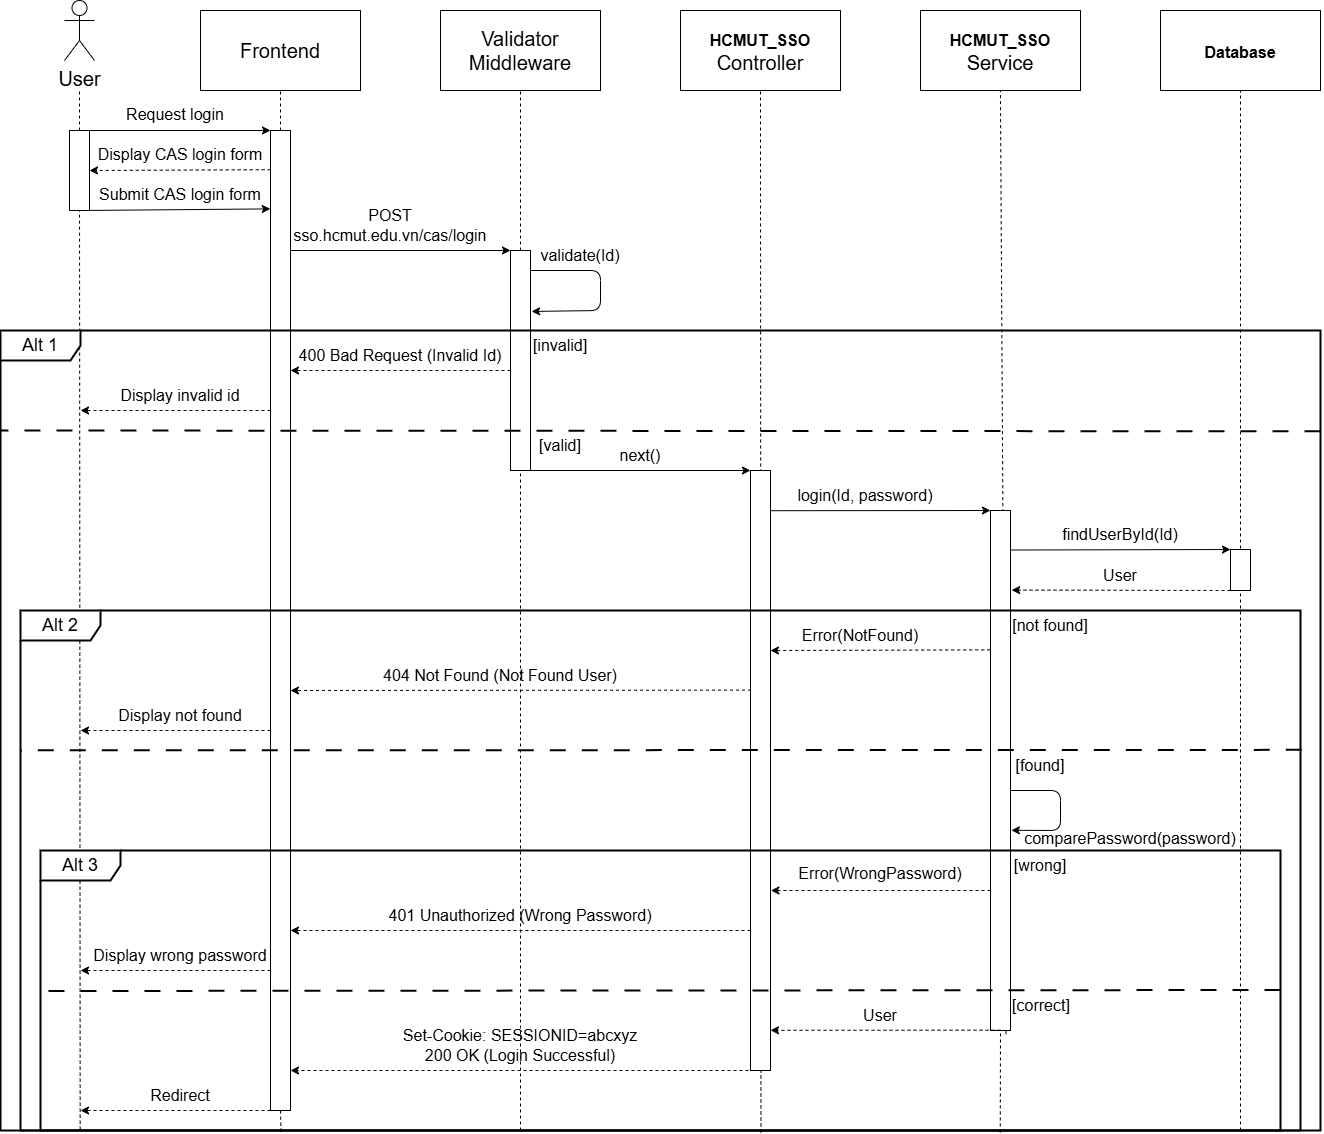

The diagram above was exported from draw.io. Its source (the exported page's mxGraphModel, read from the mxfile embedded in the PNG):
<mxGraphModel dx="1505" dy="705" grid="1" gridSize="10" guides="1" tooltips="1" connect="1" arrows="1" fold="1" page="1" pageScale="1" pageWidth="850" pageHeight="1100" background="#ffffff" math="0" shadow="0">
  <root>
    <mxCell id="0" />
    <mxCell id="1" parent="0" />
    <mxCell id="32" value="" style="endArrow=none;dashed=1;html=1;entryX=0.5;entryY=1;entryDx=0;entryDy=0;entryPerimeter=0;exitX=0.774;exitY=1.007;exitDx=0;exitDy=0;exitPerimeter=0;" parent="1" source="119" edge="1">
      <mxGeometry width="50" height="50" relative="1" as="geometry">
        <mxPoint x="1080" y="840" as="sourcePoint" />
        <mxPoint x="1079.92" y="160" as="targetPoint" />
      </mxGeometry>
    </mxCell>
    <mxCell id="119" value="" style="rounded=0;whiteSpace=wrap;html=1;" parent="1" vertex="1">
      <mxGeometry x="1070" y="580" width="20" height="520" as="geometry" />
    </mxCell>
    <mxCell id="23" value="" style="endArrow=none;dashed=1;html=1;entryX=0.5;entryY=1;entryDx=0;entryDy=0;entryPerimeter=0;exitX=0.581;exitY=1.007;exitDx=0;exitDy=0;exitPerimeter=0;" parent="1" source="100" target="7" edge="1">
      <mxGeometry width="50" height="50" relative="1" as="geometry">
        <mxPoint x="840" y="960" as="sourcePoint" />
        <mxPoint x="840.05" y="170" as="targetPoint" />
      </mxGeometry>
    </mxCell>
    <mxCell id="113" value="" style="rounded=0;whiteSpace=wrap;html=1;" parent="1" vertex="1">
      <mxGeometry x="350" y="200" width="20" height="980" as="geometry" />
    </mxCell>
    <mxCell id="2" value="Validator&lt;div&gt;Middleware&lt;/div&gt;" style="rounded=0;whiteSpace=wrap;html=1;fontSize=20;" parent="1" vertex="1">
      <mxGeometry x="520" y="80" width="160" height="80" as="geometry" />
    </mxCell>
    <mxCell id="3" value="User" style="shape=umlActor;verticalLabelPosition=bottom;verticalAlign=top;html=1;outlineConnect=0;fontSize=20;" parent="1" vertex="1">
      <mxGeometry x="144" y="70" width="30" height="60" as="geometry" />
    </mxCell>
    <mxCell id="6" value="Frontend" style="rounded=0;whiteSpace=wrap;html=1;fontSize=20;" parent="1" vertex="1">
      <mxGeometry x="280" y="80" width="160" height="80" as="geometry" />
    </mxCell>
    <mxCell id="7" value="&lt;font style=&quot;font-size: 16px;&quot;&gt;&lt;b&gt;HCMUT_SSO&lt;/b&gt;&lt;/font&gt;&lt;br&gt;Controller" style="rounded=0;whiteSpace=wrap;html=1;fontSize=20;" parent="1" vertex="1">
      <mxGeometry x="760" y="80" width="160" height="80" as="geometry" />
    </mxCell>
    <mxCell id="8" value="&lt;font style=&quot;font-size: 16px;&quot;&gt;&lt;b&gt;HCMUT_SSO&lt;br&gt;&lt;/b&gt;&lt;/font&gt;Service" style="rounded=0;whiteSpace=wrap;html=1;fontSize=20;" parent="1" vertex="1">
      <mxGeometry x="1000" y="80" width="160" height="80" as="geometry" />
    </mxCell>
    <mxCell id="9" value="&lt;font style=&quot;font-size: 16px;&quot;&gt;&lt;b&gt;Database&lt;/b&gt;&lt;/font&gt;" style="rounded=0;whiteSpace=wrap;html=1;fontSize=20;" parent="1" vertex="1">
      <mxGeometry x="1240" y="80" width="160" height="80" as="geometry" />
    </mxCell>
    <mxCell id="10" value="" style="endArrow=none;dashed=1;html=1;entryX=0.5;entryY=1;entryDx=0;entryDy=0;" parent="1" target="6" edge="1">
      <mxGeometry width="50" height="50" relative="1" as="geometry">
        <mxPoint x="360" y="200" as="sourcePoint" />
        <mxPoint x="280" y="210" as="targetPoint" />
      </mxGeometry>
    </mxCell>
    <mxCell id="11" value="" style="endArrow=none;dashed=1;html=1;entryX=0.5;entryY=1;entryDx=0;entryDy=0;" parent="1" source="115" target="2" edge="1">
      <mxGeometry width="50" height="50" relative="1" as="geometry">
        <mxPoint x="600" y="1200" as="sourcePoint" />
        <mxPoint x="580" y="180" as="targetPoint" />
      </mxGeometry>
    </mxCell>
    <mxCell id="13" value="" style="endArrow=classic;html=1;entryX=0;entryY=0;entryDx=0;entryDy=0;" parent="1" target="113" edge="1">
      <mxGeometry width="50" height="50" relative="1" as="geometry">
        <mxPoint x="160" y="200" as="sourcePoint" />
        <mxPoint x="340" y="190" as="targetPoint" />
      </mxGeometry>
    </mxCell>
    <mxCell id="14" value="&lt;font style=&quot;font-size: 16px;&quot;&gt;Request login&lt;/font&gt;" style="text;html=1;align=center;verticalAlign=middle;whiteSpace=wrap;rounded=0;" parent="1" vertex="1">
      <mxGeometry x="200" y="169" width="110" height="30" as="geometry" />
    </mxCell>
    <mxCell id="15" value="" style="endArrow=classic;html=1;entryX=1;entryY=0.5;entryDx=0;entryDy=0;exitX=0.011;exitY=0.04;exitDx=0;exitDy=0;exitPerimeter=0;dashed=1;" parent="1" source="113" target="110" edge="1">
      <mxGeometry width="50" height="50" relative="1" as="geometry">
        <mxPoint x="360" y="240" as="sourcePoint" />
        <mxPoint x="160" y="240" as="targetPoint" />
      </mxGeometry>
    </mxCell>
    <mxCell id="17" value="&lt;font style=&quot;font-size: 16px;&quot;&gt;Display CAS login form&lt;/font&gt;" style="text;html=1;align=center;verticalAlign=middle;whiteSpace=wrap;rounded=0;" parent="1" vertex="1">
      <mxGeometry x="170" y="209" width="180" height="30" as="geometry" />
    </mxCell>
    <mxCell id="18" value="" style="endArrow=classic;html=1;entryX=-0.011;entryY=0.08;entryDx=0;entryDy=0;entryPerimeter=0;" parent="1" target="113" edge="1">
      <mxGeometry width="50" height="50" relative="1" as="geometry">
        <mxPoint x="160" y="280" as="sourcePoint" />
        <mxPoint x="330" y="290" as="targetPoint" />
      </mxGeometry>
    </mxCell>
    <mxCell id="19" value="&lt;font style=&quot;font-size: 16px;&quot;&gt;Submit CAS login form&lt;/font&gt;" style="text;html=1;align=center;verticalAlign=middle;whiteSpace=wrap;rounded=0;" parent="1" vertex="1">
      <mxGeometry x="170" y="249" width="180" height="30" as="geometry" />
    </mxCell>
    <mxCell id="20" value="" style="endArrow=classic;html=1;entryX=0;entryY=0;entryDx=0;entryDy=0;" parent="1" target="115" edge="1">
      <mxGeometry width="50" height="50" relative="1" as="geometry">
        <mxPoint x="370" y="320" as="sourcePoint" />
        <mxPoint x="600" y="320" as="targetPoint" />
      </mxGeometry>
    </mxCell>
    <mxCell id="22" value="&lt;font style=&quot;font-size: 16px;&quot;&gt;POST sso.hcmut.edu.vn/cas/login&lt;/font&gt;" style="text;html=1;align=center;verticalAlign=middle;whiteSpace=wrap;rounded=0;" parent="1" vertex="1">
      <mxGeometry x="360" y="280" width="220" height="30" as="geometry" />
    </mxCell>
    <mxCell id="30" value="" style="endArrow=classic;html=1;entryX=1.056;entryY=0.277;entryDx=0;entryDy=0;entryPerimeter=0;" parent="1" target="115" edge="1">
      <mxGeometry width="50" height="50" relative="1" as="geometry">
        <mxPoint x="600" y="340" as="sourcePoint" />
        <mxPoint x="600" y="380" as="targetPoint" />
        <Array as="points">
          <mxPoint x="680" y="340" />
          <mxPoint x="680" y="380" />
        </Array>
      </mxGeometry>
    </mxCell>
    <mxCell id="31" value="&lt;font style=&quot;font-size: 16px;&quot;&gt;validate(Id)&lt;/font&gt;" style="text;html=1;align=center;verticalAlign=middle;whiteSpace=wrap;rounded=0;" parent="1" vertex="1">
      <mxGeometry x="530" y="310" width="260" height="30" as="geometry" />
    </mxCell>
    <mxCell id="36" value="" style="endArrow=none;dashed=1;html=1;entryX=0.5;entryY=1;entryDx=0;entryDy=0;" parent="1" target="9" edge="1">
      <mxGeometry width="50" height="50" relative="1" as="geometry">
        <mxPoint x="1320" y="1200" as="sourcePoint" />
        <mxPoint x="1330" y="250" as="targetPoint" />
      </mxGeometry>
    </mxCell>
    <mxCell id="12" value="" style="endArrow=none;dashed=1;html=1;exitX=0.5;exitY=0;exitDx=0;exitDy=0;" parent="1" source="110" edge="1">
      <mxGeometry width="50" height="50" relative="1" as="geometry">
        <mxPoint x="140" y="180" as="sourcePoint" />
        <mxPoint x="159" y="160" as="targetPoint" />
      </mxGeometry>
    </mxCell>
    <mxCell id="110" value="" style="rounded=0;whiteSpace=wrap;html=1;" parent="1" vertex="1">
      <mxGeometry x="149" y="200" width="20" height="80" as="geometry" />
    </mxCell>
    <mxCell id="112" value="" style="endArrow=none;dashed=1;html=1;exitX=0.032;exitY=0.997;exitDx=0;exitDy=0;exitPerimeter=0;" parent="1" source="100" target="110" edge="1">
      <mxGeometry width="50" height="50" relative="1" as="geometry">
        <mxPoint x="160" y="1199" as="sourcePoint" />
        <mxPoint x="159" y="160" as="targetPoint" />
      </mxGeometry>
    </mxCell>
    <mxCell id="114" value="" style="endArrow=none;dashed=1;html=1;entryX=0.5;entryY=1;entryDx=0;entryDy=0;exitX=0.194;exitY=1.004;exitDx=0;exitDy=0;exitPerimeter=0;" parent="1" source="100" target="113" edge="1">
      <mxGeometry width="50" height="50" relative="1" as="geometry">
        <mxPoint x="361" y="1201" as="sourcePoint" />
        <mxPoint x="360" y="160" as="targetPoint" />
      </mxGeometry>
    </mxCell>
    <mxCell id="116" value="" style="endArrow=none;dashed=1;html=1;entryX=0.5;entryY=1;entryDx=0;entryDy=0;" parent="1" target="115" edge="1">
      <mxGeometry width="50" height="50" relative="1" as="geometry">
        <mxPoint x="600" y="1200" as="sourcePoint" />
        <mxPoint x="600" y="160" as="targetPoint" />
      </mxGeometry>
    </mxCell>
    <mxCell id="115" value="" style="rounded=0;whiteSpace=wrap;html=1;" parent="1" vertex="1">
      <mxGeometry x="590" y="320" width="20" height="220" as="geometry" />
    </mxCell>
    <mxCell id="55" value="" style="endArrow=none;dashed=1;html=1;dashPattern=8 8;entryX=0;entryY=0.125;entryDx=0;entryDy=0;entryPerimeter=0;exitX=1;exitY=0.126;exitDx=0;exitDy=0;exitPerimeter=0;strokeWidth=2;" parent="1" source="54" target="54" edge="1">
      <mxGeometry width="50" height="50" relative="1" as="geometry">
        <mxPoint x="1360" y="517" as="sourcePoint" />
        <mxPoint x="121.24000000000001" y="555.9000000000001" as="targetPoint" />
      </mxGeometry>
    </mxCell>
    <mxCell id="54" value="&lt;font style=&quot;font-size: 18px;&quot;&gt;Alt 1&lt;/font&gt;" style="shape=umlFrame;whiteSpace=wrap;html=1;pointerEvents=0;recursiveResize=0;container=1;collapsible=0;width=80;height=30;strokeWidth=2;" parent="1" vertex="1">
      <mxGeometry x="80" y="400" width="1320" height="800" as="geometry" />
    </mxCell>
    <mxCell id="117" value="" style="rounded=0;whiteSpace=wrap;html=1;" parent="54" vertex="1">
      <mxGeometry x="750" y="140" width="20" height="600" as="geometry" />
    </mxCell>
    <mxCell id="29" value="&lt;font style=&quot;font-size: 16px;&quot;&gt;next()&lt;/font&gt;" style="text;html=1;align=center;verticalAlign=middle;whiteSpace=wrap;rounded=0;" parent="54" vertex="1">
      <mxGeometry x="530" y="110" width="220" height="30" as="geometry" />
    </mxCell>
    <mxCell id="34" value="&lt;font style=&quot;font-size: 16px;&quot;&gt;login(Id, password)&lt;/font&gt;" style="text;html=1;align=center;verticalAlign=middle;whiteSpace=wrap;rounded=0;" parent="54" vertex="1">
      <mxGeometry x="770" y="150" width="190" height="30" as="geometry" />
    </mxCell>
    <mxCell id="38" value="&lt;font style=&quot;font-size: 16px;&quot;&gt;findUserById(Id)&lt;/font&gt;" style="text;html=1;align=center;verticalAlign=middle;whiteSpace=wrap;rounded=0;" parent="54" vertex="1">
      <mxGeometry x="1010" y="189" width="220" height="30" as="geometry" />
    </mxCell>
    <mxCell id="57" value="&lt;font style=&quot;font-size: 16px;&quot;&gt;[invalid]&lt;/font&gt;" style="text;html=1;align=center;verticalAlign=middle;whiteSpace=wrap;rounded=0;" parent="54" vertex="1">
      <mxGeometry x="450" width="220" height="30" as="geometry" />
    </mxCell>
    <mxCell id="59" value="&lt;span style=&quot;font-size: 16px;&quot;&gt;400&amp;nbsp;Bad Request (Invalid Id)&lt;/span&gt;" style="text;html=1;align=center;verticalAlign=middle;whiteSpace=wrap;rounded=0;" parent="54" vertex="1">
      <mxGeometry x="290" y="10" width="220" height="30" as="geometry" />
    </mxCell>
    <mxCell id="58" value="" style="endArrow=classic;html=1;dashed=1;" parent="54" edge="1">
      <mxGeometry width="50" height="50" relative="1" as="geometry">
        <mxPoint x="510" y="40" as="sourcePoint" />
        <mxPoint x="290" y="40" as="targetPoint" />
      </mxGeometry>
    </mxCell>
    <mxCell id="61" value="&lt;font style=&quot;font-size: 16px;&quot;&gt;Display invalid id&lt;/font&gt;" style="text;html=1;align=center;verticalAlign=middle;whiteSpace=wrap;rounded=0;" parent="54" vertex="1">
      <mxGeometry x="90" y="50" width="180" height="30" as="geometry" />
    </mxCell>
    <mxCell id="62" value="&lt;font style=&quot;font-size: 16px;&quot;&gt;[valid]&lt;/font&gt;" style="text;html=1;align=center;verticalAlign=middle;whiteSpace=wrap;rounded=0;" parent="54" vertex="1">
      <mxGeometry x="450" y="100" width="220" height="30" as="geometry" />
    </mxCell>
    <mxCell id="63" value="&lt;span style=&quot;font-size: 16px;&quot;&gt;User&lt;/span&gt;" style="text;html=1;align=center;verticalAlign=middle;whiteSpace=wrap;rounded=0;" parent="54" vertex="1">
      <mxGeometry x="1010" y="230" width="220" height="30" as="geometry" />
    </mxCell>
    <mxCell id="60" value="" style="endArrow=classic;html=1;dashed=1;" parent="54" edge="1">
      <mxGeometry width="50" height="50" relative="1" as="geometry">
        <mxPoint x="270" y="80" as="sourcePoint" />
        <mxPoint x="80" y="80" as="targetPoint" />
      </mxGeometry>
    </mxCell>
    <mxCell id="120" value="" style="rounded=0;whiteSpace=wrap;html=1;" parent="54" vertex="1">
      <mxGeometry x="1230" y="219" width="20" height="41" as="geometry" />
    </mxCell>
    <mxCell id="87" value="" style="endArrow=none;dashed=1;html=1;dashPattern=8 8;entryX=0;entryY=0.269;entryDx=0;entryDy=0;entryPerimeter=0;exitX=1.001;exitY=0.268;exitDx=0;exitDy=0;exitPerimeter=0;strokeWidth=2;" parent="54" source="86" target="86" edge="1">
      <mxGeometry width="50" height="50" relative="1" as="geometry">
        <mxPoint x="1240.5" y="460" as="sourcePoint" />
        <mxPoint x="-0.5" y="460" as="targetPoint" />
      </mxGeometry>
    </mxCell>
    <mxCell id="86" value="&lt;font style=&quot;font-size: 18px;&quot;&gt;Alt 2&lt;/font&gt;" style="shape=umlFrame;whiteSpace=wrap;html=1;pointerEvents=0;recursiveResize=0;container=1;collapsible=0;width=80;height=30;strokeWidth=2;" parent="54" vertex="1">
      <mxGeometry x="20" y="280" width="1280" height="520" as="geometry" />
    </mxCell>
    <mxCell id="88" value="&lt;font style=&quot;font-size: 16px;&quot;&gt;[not found]&lt;/font&gt;" style="text;html=1;align=center;verticalAlign=middle;whiteSpace=wrap;rounded=0;" parent="86" vertex="1">
      <mxGeometry x="920" width="220" height="30" as="geometry" />
    </mxCell>
    <mxCell id="90" value="&lt;span style=&quot;font-size: 16px;&quot;&gt;Error(NotFound)&lt;/span&gt;" style="text;html=1;align=center;verticalAlign=middle;whiteSpace=wrap;rounded=0;" parent="86" vertex="1">
      <mxGeometry x="730" y="10" width="220" height="30" as="geometry" />
    </mxCell>
    <mxCell id="43" value="&lt;span style=&quot;font-size: 16px;&quot;&gt;comparePassword(password)&lt;/span&gt;" style="text;html=1;align=center;verticalAlign=middle;whiteSpace=wrap;rounded=0;" parent="86" vertex="1">
      <mxGeometry x="1000" y="213" width="220" height="30" as="geometry" />
    </mxCell>
    <mxCell id="94" value="&lt;span style=&quot;font-size: 16px;&quot;&gt;404 Not Found (Not Found User)&lt;/span&gt;" style="text;html=1;align=center;verticalAlign=middle;whiteSpace=wrap;rounded=0;" parent="86" vertex="1">
      <mxGeometry x="250" y="50" width="460" height="30" as="geometry" />
    </mxCell>
    <mxCell id="95" value="" style="endArrow=classic;html=1;exitX=1;exitY=1;exitDx=0;exitDy=0;dashed=1;" parent="86" source="96" edge="1">
      <mxGeometry width="50" height="50" relative="1" as="geometry">
        <mxPoint x="260" y="120" as="sourcePoint" />
        <mxPoint x="60" y="120" as="targetPoint" />
      </mxGeometry>
    </mxCell>
    <mxCell id="96" value="&lt;font style=&quot;font-size: 16px;&quot;&gt;Display not found&lt;/font&gt;" style="text;html=1;align=center;verticalAlign=middle;whiteSpace=wrap;rounded=0;" parent="86" vertex="1">
      <mxGeometry x="70" y="90" width="180" height="30" as="geometry" />
    </mxCell>
    <mxCell id="97" value="&lt;font style=&quot;font-size: 16px;&quot;&gt;[found]&lt;/font&gt;" style="text;html=1;align=center;verticalAlign=middle;whiteSpace=wrap;rounded=0;" parent="86" vertex="1">
      <mxGeometry x="910" y="140" width="220" height="30" as="geometry" />
    </mxCell>
    <mxCell id="100" value="&lt;font style=&quot;font-size: 18px;&quot;&gt;Alt 3&lt;/font&gt;" style="shape=umlFrame;whiteSpace=wrap;html=1;pointerEvents=0;recursiveResize=0;container=1;collapsible=0;width=80;strokeWidth=2;height=30;" parent="1" vertex="1">
      <mxGeometry x="120" y="920" width="1240" height="280" as="geometry" />
    </mxCell>
    <mxCell id="102" value="" style="endArrow=classic;html=1;entryX=1.02;entryY=0.7;entryDx=0;entryDy=0;entryPerimeter=0;dashed=1;" parent="100" target="117" edge="1">
      <mxGeometry width="50" height="50" relative="1" as="geometry">
        <mxPoint x="950" y="40" as="sourcePoint" />
        <mxPoint x="720" y="40" as="targetPoint" />
      </mxGeometry>
    </mxCell>
    <mxCell id="103" value="&lt;span style=&quot;font-size: 16px;&quot;&gt;Error(WrongPassword)&lt;/span&gt;" style="text;html=1;align=center;verticalAlign=middle;whiteSpace=wrap;rounded=0;" parent="100" vertex="1">
      <mxGeometry x="730" y="8" width="220" height="30" as="geometry" />
    </mxCell>
    <mxCell id="104" value="" style="endArrow=classic;html=1;entryX=0;entryY=1;entryDx=0;entryDy=0;exitX=1;exitY=1;exitDx=0;exitDy=0;dashed=1;" parent="100" source="105" target="105" edge="1">
      <mxGeometry width="50" height="50" relative="1" as="geometry">
        <mxPoint x="720" y="80" as="sourcePoint" />
        <mxPoint x="240" y="80" as="targetPoint" />
      </mxGeometry>
    </mxCell>
    <mxCell id="105" value="&lt;span style=&quot;font-size: 16px;&quot;&gt;401 Unauthorized (Wrong Password)&lt;/span&gt;" style="text;html=1;align=center;verticalAlign=middle;whiteSpace=wrap;rounded=0;" parent="100" vertex="1">
      <mxGeometry x="250" y="50" width="460" height="30" as="geometry" />
    </mxCell>
    <mxCell id="106" value="" style="endArrow=classic;html=1;exitX=1;exitY=1;exitDx=0;exitDy=0;dashed=1;" parent="100" source="107" edge="1">
      <mxGeometry width="50" height="50" relative="1" as="geometry">
        <mxPoint x="240" y="120" as="sourcePoint" />
        <mxPoint x="40" y="120" as="targetPoint" />
      </mxGeometry>
    </mxCell>
    <mxCell id="107" value="&lt;font style=&quot;font-size: 16px;&quot;&gt;Display wrong password&lt;/font&gt;" style="text;html=1;align=center;verticalAlign=middle;whiteSpace=wrap;rounded=0;" parent="100" vertex="1">
      <mxGeometry x="50" y="90" width="180" height="30" as="geometry" />
    </mxCell>
    <mxCell id="41" value="&lt;span style=&quot;font-size: 16px;&quot;&gt;User&lt;/span&gt;" style="text;html=1;align=center;verticalAlign=middle;whiteSpace=wrap;rounded=0;" parent="100" vertex="1">
      <mxGeometry x="730" y="150" width="220" height="30" as="geometry" />
    </mxCell>
    <mxCell id="44" value="" style="endArrow=classic;html=1;entryX=1.002;entryY=0.933;entryDx=0;entryDy=0;entryPerimeter=0;dashed=1;" parent="100" target="117" edge="1">
      <mxGeometry width="50" height="50" relative="1" as="geometry">
        <mxPoint x="960" y="179.69" as="sourcePoint" />
        <mxPoint x="720" y="179.69" as="targetPoint" />
      </mxGeometry>
    </mxCell>
    <mxCell id="47" value="" style="endArrow=classic;html=1;dashed=1;" parent="100" edge="1">
      <mxGeometry width="50" height="50" relative="1" as="geometry">
        <mxPoint x="720" y="220" as="sourcePoint" />
        <mxPoint x="250" y="220" as="targetPoint" />
      </mxGeometry>
    </mxCell>
    <mxCell id="48" value="&lt;font style=&quot;font-size: 16px;&quot;&gt;Set-Cookie: SESSIONID=abcxyz&lt;/font&gt;&lt;div&gt;&lt;font style=&quot;font-size: 16px;&quot;&gt;200 OK (Login Successful)&lt;/font&gt;&lt;/div&gt;" style="text;html=1;align=center;verticalAlign=middle;whiteSpace=wrap;rounded=0;" parent="100" vertex="1">
      <mxGeometry x="250" y="180" width="460" height="30" as="geometry" />
    </mxCell>
    <mxCell id="49" value="" style="endArrow=classic;html=1;dashed=1;" parent="100" edge="1">
      <mxGeometry width="50" height="50" relative="1" as="geometry">
        <mxPoint x="230" y="260" as="sourcePoint" />
        <mxPoint x="40" y="260" as="targetPoint" />
      </mxGeometry>
    </mxCell>
    <mxCell id="52" value="&lt;font style=&quot;font-size: 16px;&quot;&gt;Redirect&lt;/font&gt;" style="text;html=1;align=center;verticalAlign=middle;whiteSpace=wrap;rounded=0;" parent="100" vertex="1">
      <mxGeometry x="50" y="230" width="180" height="30" as="geometry" />
    </mxCell>
    <mxCell id="108" value="" style="endArrow=none;dashed=1;html=1;dashPattern=8 8;entryX=0;entryY=0.269;entryDx=0;entryDy=0;entryPerimeter=0;exitX=1.001;exitY=0.268;exitDx=0;exitDy=0;exitPerimeter=0;strokeWidth=2;" parent="100" edge="1">
      <mxGeometry width="50" height="50" relative="1" as="geometry">
        <mxPoint x="1240" y="139.5" as="sourcePoint" />
        <mxPoint x="-1" y="140.5" as="targetPoint" />
      </mxGeometry>
    </mxCell>
    <mxCell id="101" value="&lt;font style=&quot;font-size: 16px;&quot;&gt;[wrong]&lt;/font&gt;" style="text;html=1;align=center;verticalAlign=middle;whiteSpace=wrap;rounded=0;" parent="100" vertex="1">
      <mxGeometry x="890" width="220" height="30" as="geometry" />
    </mxCell>
    <mxCell id="109" value="&lt;font style=&quot;font-size: 16px;&quot;&gt;[correct]&lt;/font&gt;" style="text;html=1;align=center;verticalAlign=middle;whiteSpace=wrap;rounded=0;" parent="100" vertex="1">
      <mxGeometry x="891" y="140" width="220" height="30" as="geometry" />
    </mxCell>
    <mxCell id="24" value="" style="endArrow=classic;html=1;entryX=0;entryY=0;entryDx=0;entryDy=0;exitX=0.989;exitY=1;exitDx=0;exitDy=0;exitPerimeter=0;" parent="1" source="115" target="117" edge="1">
      <mxGeometry width="50" height="50" relative="1" as="geometry">
        <mxPoint x="560" y="540" as="sourcePoint" />
        <mxPoint x="800" y="540" as="targetPoint" />
      </mxGeometry>
    </mxCell>
    <mxCell id="121" value="" style="endArrow=none;dashed=1;html=1;entryX=0.5;entryY=1;entryDx=0;entryDy=0;entryPerimeter=0;exitX=0.774;exitY=1.007;exitDx=0;exitDy=0;exitPerimeter=0;" parent="1" source="100" target="119" edge="1">
      <mxGeometry width="50" height="50" relative="1" as="geometry">
        <mxPoint x="1080" y="1202" as="sourcePoint" />
        <mxPoint x="1079.92" y="160" as="targetPoint" />
      </mxGeometry>
    </mxCell>
    <mxCell id="33" value="" style="endArrow=classic;html=1;entryX=0;entryY=0;entryDx=0;entryDy=0;exitX=1.008;exitY=0.067;exitDx=0;exitDy=0;exitPerimeter=0;" parent="1" source="117" target="119" edge="1">
      <mxGeometry width="50" height="50" relative="1" as="geometry">
        <mxPoint x="800" y="580" as="sourcePoint" />
        <mxPoint x="1040" y="580" as="targetPoint" />
      </mxGeometry>
    </mxCell>
    <mxCell id="37" value="" style="endArrow=classic;html=1;entryX=0;entryY=0;entryDx=0;entryDy=0;exitX=1.01;exitY=0.076;exitDx=0;exitDy=0;exitPerimeter=0;" parent="1" source="119" target="120" edge="1">
      <mxGeometry width="50" height="50" relative="1" as="geometry">
        <mxPoint x="1040" y="620" as="sourcePoint" />
        <mxPoint x="1280" y="620" as="targetPoint" />
      </mxGeometry>
    </mxCell>
    <mxCell id="39" value="" style="endArrow=classic;html=1;entryX=1.058;entryY=0.153;entryDx=0;entryDy=0;entryPerimeter=0;exitX=0;exitY=1;exitDx=0;exitDy=0;dashed=1;" parent="1" source="120" target="119" edge="1">
      <mxGeometry width="50" height="50" relative="1" as="geometry">
        <mxPoint x="1280" y="660" as="sourcePoint" />
        <mxPoint x="1040" y="660" as="targetPoint" />
      </mxGeometry>
    </mxCell>
    <mxCell id="89" value="" style="endArrow=classic;html=1;entryX=0.999;entryY=0.3;entryDx=0;entryDy=0;entryPerimeter=0;exitX=-0.015;exitY=0.268;exitDx=0;exitDy=0;exitPerimeter=0;dashed=1;" parent="1" source="119" target="117" edge="1">
      <mxGeometry width="50" height="50" relative="1" as="geometry">
        <mxPoint x="1040" y="720" as="sourcePoint" />
        <mxPoint x="800" y="720" as="targetPoint" />
      </mxGeometry>
    </mxCell>
    <mxCell id="42" value="" style="endArrow=classic;html=1;entryX=1.043;entryY=0.615;entryDx=0;entryDy=0;entryPerimeter=0;" parent="1" target="119" edge="1">
      <mxGeometry width="50" height="50" relative="1" as="geometry">
        <mxPoint x="1090" y="860" as="sourcePoint" />
        <mxPoint x="1060" y="900" as="targetPoint" />
        <Array as="points">
          <mxPoint x="1140" y="860" />
          <mxPoint x="1140" y="900" />
        </Array>
      </mxGeometry>
    </mxCell>
    <mxCell id="91" value="" style="endArrow=classic;html=1;exitX=0.025;exitY=0.366;exitDx=0;exitDy=0;exitPerimeter=0;dashed=1;" parent="1" source="117" edge="1">
      <mxGeometry width="50" height="50" relative="1" as="geometry">
        <mxPoint x="820" y="760" as="sourcePoint" />
        <mxPoint x="370" y="760" as="targetPoint" />
      </mxGeometry>
    </mxCell>
  </root>
</mxGraphModel>